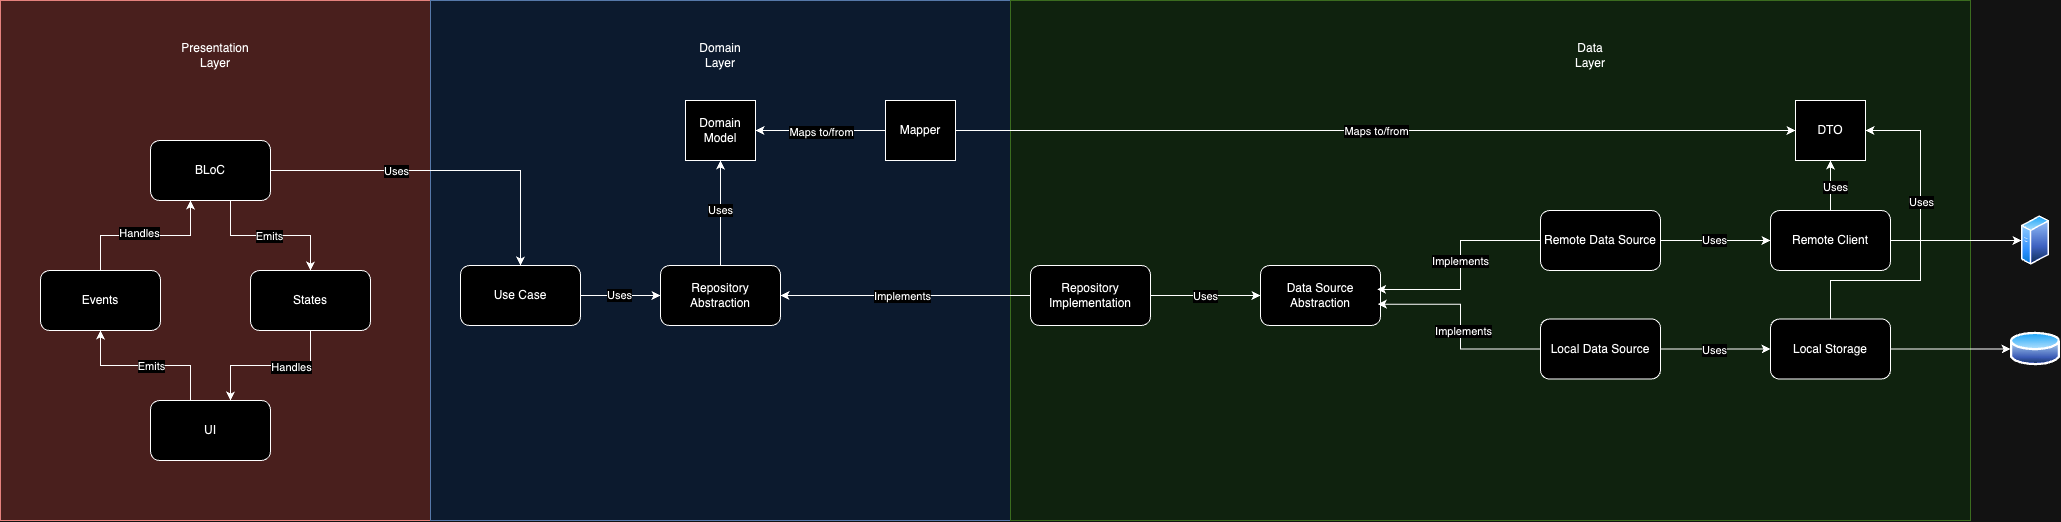

The diagram above was exported from draw.io. Its source (the exported page's mxGraphModel, read from the mxfile embedded in the PNG):
<mxGraphModel dx="3434" dy="1384" grid="1" gridSize="10" guides="1" tooltips="1" connect="1" arrows="1" fold="1" page="1" pageScale="1" pageWidth="827" pageHeight="1169" math="0" shadow="0">
  <root>
    <mxCell id="WIyWlLk6GJQsqaUBKTNV-0" />
    <mxCell id="WIyWlLk6GJQsqaUBKTNV-1" parent="WIyWlLk6GJQsqaUBKTNV-0" />
    <mxCell id="l7-daT9rLaJFJ3tT4cVk-1" value="" style="rounded=0;whiteSpace=wrap;html=1;fillColor=#f8cecc;strokeColor=#b85450;movable=1;resizable=1;rotatable=1;deletable=1;editable=1;locked=0;connectable=1;" parent="WIyWlLk6GJQsqaUBKTNV-1" vertex="1">
      <mxGeometry x="-220" y="330" width="430" height="520" as="geometry" />
    </mxCell>
    <mxCell id="l7-daT9rLaJFJ3tT4cVk-4" value="" style="rounded=0;whiteSpace=wrap;html=1;fillColor=#dae8fc;strokeColor=#6c8ebf;movable=1;resizable=1;rotatable=1;deletable=1;editable=1;locked=0;connectable=1;" parent="WIyWlLk6GJQsqaUBKTNV-1" vertex="1">
      <mxGeometry x="210" y="330" width="580" height="520" as="geometry" />
    </mxCell>
    <mxCell id="l7-daT9rLaJFJ3tT4cVk-5" value="" style="rounded=0;whiteSpace=wrap;html=1;fillColor=#d5e8d4;strokeColor=#82b366;movable=1;resizable=1;rotatable=1;deletable=1;editable=1;locked=0;connectable=1;" parent="WIyWlLk6GJQsqaUBKTNV-1" vertex="1">
      <mxGeometry x="790" y="330" width="960" height="520" as="geometry" />
    </mxCell>
    <mxCell id="l7-daT9rLaJFJ3tT4cVk-6" value="Presentation Layer" style="text;html=1;align=center;verticalAlign=middle;whiteSpace=wrap;rounded=0;" parent="WIyWlLk6GJQsqaUBKTNV-1" vertex="1">
      <mxGeometry x="-35" y="370" width="60" height="30" as="geometry" />
    </mxCell>
    <mxCell id="l7-daT9rLaJFJ3tT4cVk-7" value="Domain Layer" style="text;html=1;align=center;verticalAlign=middle;whiteSpace=wrap;rounded=0;" parent="WIyWlLk6GJQsqaUBKTNV-1" vertex="1">
      <mxGeometry x="470" y="370" width="60" height="30" as="geometry" />
    </mxCell>
    <mxCell id="l7-daT9rLaJFJ3tT4cVk-8" value="Data Layer" style="text;html=1;align=center;verticalAlign=middle;whiteSpace=wrap;rounded=0;" parent="WIyWlLk6GJQsqaUBKTNV-1" vertex="1">
      <mxGeometry x="1340" y="370" width="60" height="30" as="geometry" />
    </mxCell>
    <mxCell id="l7-daT9rLaJFJ3tT4cVk-14" style="edgeStyle=orthogonalEdgeStyle;rounded=0;orthogonalLoop=1;jettySize=auto;html=1;" parent="WIyWlLk6GJQsqaUBKTNV-1" source="l7-daT9rLaJFJ3tT4cVk-9" target="l7-daT9rLaJFJ3tT4cVk-11" edge="1">
      <mxGeometry relative="1" as="geometry">
        <Array as="points">
          <mxPoint x="10" y="565" />
          <mxPoint x="90" y="565" />
        </Array>
      </mxGeometry>
    </mxCell>
    <mxCell id="0tViCwyFvRMRoLeV95ew-42" value="Emits" style="edgeLabel;html=1;align=center;verticalAlign=middle;resizable=0;points=[];" parent="l7-daT9rLaJFJ3tT4cVk-14" connectable="0" vertex="1">
      <mxGeometry x="-0.0417" relative="1" as="geometry">
        <mxPoint as="offset" />
      </mxGeometry>
    </mxCell>
    <mxCell id="0tViCwyFvRMRoLeV95ew-40" style="edgeStyle=orthogonalEdgeStyle;rounded=0;orthogonalLoop=1;jettySize=auto;html=1;" parent="WIyWlLk6GJQsqaUBKTNV-1" source="l7-daT9rLaJFJ3tT4cVk-9" target="0tViCwyFvRMRoLeV95ew-35" edge="1">
      <mxGeometry relative="1" as="geometry" />
    </mxCell>
    <mxCell id="0tViCwyFvRMRoLeV95ew-41" value="Uses" style="edgeLabel;html=1;align=center;verticalAlign=middle;resizable=0;points=[];" parent="0tViCwyFvRMRoLeV95ew-40" connectable="0" vertex="1">
      <mxGeometry x="-0.2754" relative="1" as="geometry">
        <mxPoint as="offset" />
      </mxGeometry>
    </mxCell>
    <mxCell id="l7-daT9rLaJFJ3tT4cVk-9" value="BLoC" style="rounded=1;whiteSpace=wrap;html=1;" parent="WIyWlLk6GJQsqaUBKTNV-1" vertex="1">
      <mxGeometry x="-70" y="470" width="120" height="60" as="geometry" />
    </mxCell>
    <mxCell id="l7-daT9rLaJFJ3tT4cVk-59" style="edgeStyle=orthogonalEdgeStyle;rounded=0;orthogonalLoop=1;jettySize=auto;html=1;" parent="WIyWlLk6GJQsqaUBKTNV-1" source="l7-daT9rLaJFJ3tT4cVk-10" target="l7-daT9rLaJFJ3tT4cVk-12" edge="1">
      <mxGeometry relative="1" as="geometry">
        <Array as="points">
          <mxPoint x="-30" y="695" />
          <mxPoint x="-120" y="695" />
        </Array>
      </mxGeometry>
    </mxCell>
    <mxCell id="0tViCwyFvRMRoLeV95ew-43" value="Emits" style="edgeLabel;html=1;align=center;verticalAlign=middle;resizable=0;points=[];" parent="l7-daT9rLaJFJ3tT4cVk-59" connectable="0" vertex="1">
      <mxGeometry x="-0.0777" relative="1" as="geometry">
        <mxPoint as="offset" />
      </mxGeometry>
    </mxCell>
    <mxCell id="l7-daT9rLaJFJ3tT4cVk-10" value="UI" style="rounded=1;whiteSpace=wrap;html=1;" parent="WIyWlLk6GJQsqaUBKTNV-1" vertex="1">
      <mxGeometry x="-70" y="730" width="120" height="60" as="geometry" />
    </mxCell>
    <mxCell id="l7-daT9rLaJFJ3tT4cVk-15" style="edgeStyle=orthogonalEdgeStyle;rounded=0;orthogonalLoop=1;jettySize=auto;html=1;" parent="WIyWlLk6GJQsqaUBKTNV-1" source="l7-daT9rLaJFJ3tT4cVk-11" target="l7-daT9rLaJFJ3tT4cVk-10" edge="1">
      <mxGeometry relative="1" as="geometry">
        <Array as="points">
          <mxPoint x="90" y="695" />
          <mxPoint x="10" y="695" />
        </Array>
      </mxGeometry>
    </mxCell>
    <mxCell id="0tViCwyFvRMRoLeV95ew-44" value="Handles" style="edgeLabel;html=1;align=center;verticalAlign=middle;resizable=0;points=[];" parent="l7-daT9rLaJFJ3tT4cVk-15" connectable="0" vertex="1">
      <mxGeometry x="-0.2829" y="1" relative="1" as="geometry">
        <mxPoint as="offset" />
      </mxGeometry>
    </mxCell>
    <mxCell id="l7-daT9rLaJFJ3tT4cVk-11" value="States" style="rounded=1;whiteSpace=wrap;html=1;" parent="WIyWlLk6GJQsqaUBKTNV-1" vertex="1">
      <mxGeometry x="30" y="600" width="120" height="60" as="geometry" />
    </mxCell>
    <mxCell id="l7-daT9rLaJFJ3tT4cVk-61" style="edgeStyle=orthogonalEdgeStyle;rounded=0;orthogonalLoop=1;jettySize=auto;html=1;" parent="WIyWlLk6GJQsqaUBKTNV-1" source="l7-daT9rLaJFJ3tT4cVk-12" target="l7-daT9rLaJFJ3tT4cVk-9" edge="1">
      <mxGeometry relative="1" as="geometry">
        <Array as="points">
          <mxPoint x="-120" y="565" />
          <mxPoint x="-30" y="565" />
        </Array>
      </mxGeometry>
    </mxCell>
    <mxCell id="0tViCwyFvRMRoLeV95ew-45" value="Handles" style="edgeLabel;html=1;align=center;verticalAlign=middle;resizable=0;points=[];" parent="l7-daT9rLaJFJ3tT4cVk-61" connectable="0" vertex="1">
      <mxGeometry x="-0.0962" y="3" relative="1" as="geometry">
        <mxPoint as="offset" />
      </mxGeometry>
    </mxCell>
    <mxCell id="l7-daT9rLaJFJ3tT4cVk-12" value="Events" style="rounded=1;whiteSpace=wrap;html=1;" parent="WIyWlLk6GJQsqaUBKTNV-1" vertex="1">
      <mxGeometry x="-180" y="600" width="120" height="60" as="geometry" />
    </mxCell>
    <mxCell id="0tViCwyFvRMRoLeV95ew-33" style="edgeStyle=orthogonalEdgeStyle;rounded=0;orthogonalLoop=1;jettySize=auto;html=1;entryX=0.5;entryY=1;entryDx=0;entryDy=0;" parent="WIyWlLk6GJQsqaUBKTNV-1" source="l7-daT9rLaJFJ3tT4cVk-18" target="0tViCwyFvRMRoLeV95ew-27" edge="1">
      <mxGeometry relative="1" as="geometry" />
    </mxCell>
    <mxCell id="0tViCwyFvRMRoLeV95ew-34" value="Uses" style="edgeLabel;html=1;align=center;verticalAlign=middle;resizable=0;points=[];" parent="0tViCwyFvRMRoLeV95ew-33" connectable="0" vertex="1">
      <mxGeometry x="0.0905" y="1" relative="1" as="geometry">
        <mxPoint as="offset" />
      </mxGeometry>
    </mxCell>
    <mxCell id="l7-daT9rLaJFJ3tT4cVk-18" value="Repository Abstraction" style="rounded=1;whiteSpace=wrap;html=1;" parent="WIyWlLk6GJQsqaUBKTNV-1" vertex="1">
      <mxGeometry x="440" y="595" width="120" height="60" as="geometry" />
    </mxCell>
    <mxCell id="0tViCwyFvRMRoLeV95ew-7" style="edgeStyle=orthogonalEdgeStyle;rounded=0;orthogonalLoop=1;jettySize=auto;html=1;entryX=0;entryY=0.5;entryDx=0;entryDy=0;" parent="WIyWlLk6GJQsqaUBKTNV-1" source="l7-daT9rLaJFJ3tT4cVk-23" target="l7-daT9rLaJFJ3tT4cVk-54" edge="1">
      <mxGeometry relative="1" as="geometry" />
    </mxCell>
    <mxCell id="0tViCwyFvRMRoLeV95ew-23" style="edgeStyle=orthogonalEdgeStyle;rounded=0;orthogonalLoop=1;jettySize=auto;html=1;entryX=0.5;entryY=1;entryDx=0;entryDy=0;" parent="WIyWlLk6GJQsqaUBKTNV-1" source="l7-daT9rLaJFJ3tT4cVk-23" target="l7-daT9rLaJFJ3tT4cVk-41" edge="1">
      <mxGeometry relative="1" as="geometry" />
    </mxCell>
    <mxCell id="0tViCwyFvRMRoLeV95ew-25" value="Uses" style="edgeLabel;html=1;align=center;verticalAlign=middle;resizable=0;points=[];" parent="0tViCwyFvRMRoLeV95ew-23" connectable="0" vertex="1">
      <mxGeometry x="-0.087" y="-4" relative="1" as="geometry">
        <mxPoint as="offset" />
      </mxGeometry>
    </mxCell>
    <mxCell id="l7-daT9rLaJFJ3tT4cVk-23" value="Remote Client" style="rounded=1;whiteSpace=wrap;html=1;" parent="WIyWlLk6GJQsqaUBKTNV-1" vertex="1">
      <mxGeometry x="1550" y="540" width="120" height="60" as="geometry" />
    </mxCell>
    <mxCell id="l7-daT9rLaJFJ3tT4cVk-24" value="Data Source&lt;div&gt;Abstraction&lt;/div&gt;" style="rounded=1;whiteSpace=wrap;html=1;" parent="WIyWlLk6GJQsqaUBKTNV-1" vertex="1">
      <mxGeometry x="1040" y="595" width="120" height="60" as="geometry" />
    </mxCell>
    <mxCell id="l7-daT9rLaJFJ3tT4cVk-41" value="DTO" style="rounded=0;whiteSpace=wrap;html=1;" parent="WIyWlLk6GJQsqaUBKTNV-1" vertex="1">
      <mxGeometry x="1575" y="430" width="70" height="60" as="geometry" />
    </mxCell>
    <mxCell id="l7-daT9rLaJFJ3tT4cVk-54" value="" style="image;aspect=fixed;perimeter=ellipsePerimeter;html=1;align=center;shadow=0;dashed=0;spacingTop=3;image=img/lib/active_directory/generic_server.svg;" parent="WIyWlLk6GJQsqaUBKTNV-1" vertex="1">
      <mxGeometry x="1801" y="545" width="28.000000000000004" height="50" as="geometry" />
    </mxCell>
    <mxCell id="0tViCwyFvRMRoLeV95ew-20" style="edgeStyle=orthogonalEdgeStyle;rounded=0;orthogonalLoop=1;jettySize=auto;html=1;" parent="WIyWlLk6GJQsqaUBKTNV-1" source="0tViCwyFvRMRoLeV95ew-0" target="l7-daT9rLaJFJ3tT4cVk-24" edge="1">
      <mxGeometry relative="1" as="geometry" />
    </mxCell>
    <mxCell id="0tViCwyFvRMRoLeV95ew-21" value="Uses" style="edgeLabel;html=1;align=center;verticalAlign=middle;resizable=0;points=[];" parent="0tViCwyFvRMRoLeV95ew-20" connectable="0" vertex="1">
      <mxGeometry x="-0.0011" relative="1" as="geometry">
        <mxPoint as="offset" />
      </mxGeometry>
    </mxCell>
    <mxCell id="0tViCwyFvRMRoLeV95ew-32" style="edgeStyle=orthogonalEdgeStyle;rounded=0;orthogonalLoop=1;jettySize=auto;html=1;entryX=1;entryY=0.5;entryDx=0;entryDy=0;" parent="WIyWlLk6GJQsqaUBKTNV-1" source="0tViCwyFvRMRoLeV95ew-0" target="l7-daT9rLaJFJ3tT4cVk-18" edge="1">
      <mxGeometry relative="1" as="geometry" />
    </mxCell>
    <mxCell id="0tViCwyFvRMRoLeV95ew-46" value="Implements" style="edgeLabel;html=1;align=center;verticalAlign=middle;resizable=0;points=[];" parent="0tViCwyFvRMRoLeV95ew-32" connectable="0" vertex="1">
      <mxGeometry x="0.2436" y="1" relative="1" as="geometry">
        <mxPoint x="26" y="-1" as="offset" />
      </mxGeometry>
    </mxCell>
    <mxCell id="0tViCwyFvRMRoLeV95ew-0" value="Repository Implementation" style="rounded=1;whiteSpace=wrap;html=1;" parent="WIyWlLk6GJQsqaUBKTNV-1" vertex="1">
      <mxGeometry x="810" y="595" width="120" height="60" as="geometry" />
    </mxCell>
    <mxCell id="0tViCwyFvRMRoLeV95ew-1" value="" style="image;aspect=fixed;perimeter=ellipsePerimeter;html=1;align=center;shadow=0;dashed=0;spacingTop=3;image=img/lib/active_directory/database.svg;" parent="WIyWlLk6GJQsqaUBKTNV-1" vertex="1">
      <mxGeometry x="1790" y="660" width="50" height="37" as="geometry" />
    </mxCell>
    <mxCell id="0tViCwyFvRMRoLeV95ew-6" style="edgeStyle=orthogonalEdgeStyle;rounded=0;orthogonalLoop=1;jettySize=auto;html=1;" parent="WIyWlLk6GJQsqaUBKTNV-1" source="0tViCwyFvRMRoLeV95ew-2" target="0tViCwyFvRMRoLeV95ew-1" edge="1">
      <mxGeometry relative="1" as="geometry" />
    </mxCell>
    <mxCell id="0tViCwyFvRMRoLeV95ew-22" style="edgeStyle=orthogonalEdgeStyle;rounded=0;orthogonalLoop=1;jettySize=auto;html=1;entryX=1;entryY=0.5;entryDx=0;entryDy=0;" parent="WIyWlLk6GJQsqaUBKTNV-1" source="0tViCwyFvRMRoLeV95ew-2" target="l7-daT9rLaJFJ3tT4cVk-41" edge="1">
      <mxGeometry relative="1" as="geometry">
        <Array as="points">
          <mxPoint x="1610" y="610" />
          <mxPoint x="1700" y="610" />
          <mxPoint x="1700" y="460" />
        </Array>
      </mxGeometry>
    </mxCell>
    <mxCell id="0tViCwyFvRMRoLeV95ew-24" value="Uses" style="edgeLabel;html=1;align=center;verticalAlign=middle;resizable=0;points=[];" parent="0tViCwyFvRMRoLeV95ew-22" connectable="0" vertex="1">
      <mxGeometry x="0.2439" relative="1" as="geometry">
        <mxPoint as="offset" />
      </mxGeometry>
    </mxCell>
    <mxCell id="0tViCwyFvRMRoLeV95ew-2" value="Local Storage" style="rounded=1;whiteSpace=wrap;html=1;" parent="WIyWlLk6GJQsqaUBKTNV-1" vertex="1">
      <mxGeometry x="1550" y="648.5" width="120" height="60" as="geometry" />
    </mxCell>
    <mxCell id="0tViCwyFvRMRoLeV95ew-16" style="edgeStyle=orthogonalEdgeStyle;rounded=0;orthogonalLoop=1;jettySize=auto;html=1;" parent="WIyWlLk6GJQsqaUBKTNV-1" source="0tViCwyFvRMRoLeV95ew-4" target="0tViCwyFvRMRoLeV95ew-2" edge="1">
      <mxGeometry relative="1" as="geometry" />
    </mxCell>
    <mxCell id="0tViCwyFvRMRoLeV95ew-18" value="Uses" style="edgeLabel;html=1;align=center;verticalAlign=middle;resizable=0;points=[];" parent="0tViCwyFvRMRoLeV95ew-16" connectable="0" vertex="1">
      <mxGeometry x="-0.0364" y="-1" relative="1" as="geometry">
        <mxPoint as="offset" />
      </mxGeometry>
    </mxCell>
    <mxCell id="0tViCwyFvRMRoLeV95ew-4" value="Local Data Source" style="rounded=1;whiteSpace=wrap;html=1;" parent="WIyWlLk6GJQsqaUBKTNV-1" vertex="1">
      <mxGeometry x="1320" y="648.5" width="120" height="60" as="geometry" />
    </mxCell>
    <mxCell id="0tViCwyFvRMRoLeV95ew-15" style="edgeStyle=orthogonalEdgeStyle;rounded=0;orthogonalLoop=1;jettySize=auto;html=1;" parent="WIyWlLk6GJQsqaUBKTNV-1" source="0tViCwyFvRMRoLeV95ew-5" target="l7-daT9rLaJFJ3tT4cVk-23" edge="1">
      <mxGeometry relative="1" as="geometry" />
    </mxCell>
    <mxCell id="0tViCwyFvRMRoLeV95ew-19" value="Uses" style="edgeLabel;html=1;align=center;verticalAlign=middle;resizable=0;points=[];" parent="0tViCwyFvRMRoLeV95ew-15" connectable="0" vertex="1">
      <mxGeometry x="-0.0522" y="1" relative="1" as="geometry">
        <mxPoint as="offset" />
      </mxGeometry>
    </mxCell>
    <mxCell id="0tViCwyFvRMRoLeV95ew-5" value="Remote Data Source" style="rounded=1;whiteSpace=wrap;html=1;" parent="WIyWlLk6GJQsqaUBKTNV-1" vertex="1">
      <mxGeometry x="1320" y="540" width="120" height="60" as="geometry" />
    </mxCell>
    <mxCell id="0tViCwyFvRMRoLeV95ew-11" style="edgeStyle=orthogonalEdgeStyle;rounded=0;orthogonalLoop=1;jettySize=auto;html=1;entryX=0.978;entryY=0.645;entryDx=0;entryDy=0;entryPerimeter=0;" parent="WIyWlLk6GJQsqaUBKTNV-1" source="0tViCwyFvRMRoLeV95ew-4" target="l7-daT9rLaJFJ3tT4cVk-24" edge="1">
      <mxGeometry relative="1" as="geometry" />
    </mxCell>
    <mxCell id="0tViCwyFvRMRoLeV95ew-14" value="Implements" style="edgeLabel;html=1;align=center;verticalAlign=middle;resizable=0;points=[];" parent="0tViCwyFvRMRoLeV95ew-11" connectable="0" vertex="1">
      <mxGeometry x="-0.5277" y="-1" relative="1" as="geometry">
        <mxPoint x="-29" y="-17" as="offset" />
      </mxGeometry>
    </mxCell>
    <mxCell id="0tViCwyFvRMRoLeV95ew-12" style="edgeStyle=orthogonalEdgeStyle;rounded=0;orthogonalLoop=1;jettySize=auto;html=1;entryX=0.971;entryY=0.399;entryDx=0;entryDy=0;entryPerimeter=0;" parent="WIyWlLk6GJQsqaUBKTNV-1" source="0tViCwyFvRMRoLeV95ew-5" target="l7-daT9rLaJFJ3tT4cVk-24" edge="1">
      <mxGeometry relative="1" as="geometry" />
    </mxCell>
    <mxCell id="0tViCwyFvRMRoLeV95ew-13" value="Implements" style="edgeLabel;html=1;align=center;verticalAlign=middle;resizable=0;points=[];" parent="0tViCwyFvRMRoLeV95ew-12" connectable="0" vertex="1">
      <mxGeometry x="-0.6243" y="2" relative="1" as="geometry">
        <mxPoint x="-41" y="18" as="offset" />
      </mxGeometry>
    </mxCell>
    <mxCell id="0tViCwyFvRMRoLeV95ew-28" style="edgeStyle=orthogonalEdgeStyle;rounded=0;orthogonalLoop=1;jettySize=auto;html=1;" parent="WIyWlLk6GJQsqaUBKTNV-1" source="0tViCwyFvRMRoLeV95ew-26" target="l7-daT9rLaJFJ3tT4cVk-41" edge="1">
      <mxGeometry relative="1" as="geometry" />
    </mxCell>
    <mxCell id="0tViCwyFvRMRoLeV95ew-29" value="Maps to/from" style="edgeLabel;html=1;align=center;verticalAlign=middle;resizable=0;points=[];" parent="0tViCwyFvRMRoLeV95ew-28" connectable="0" vertex="1">
      <mxGeometry x="0.0008" y="-4" relative="1" as="geometry">
        <mxPoint y="-4" as="offset" />
      </mxGeometry>
    </mxCell>
    <mxCell id="0tViCwyFvRMRoLeV95ew-30" style="edgeStyle=orthogonalEdgeStyle;rounded=0;orthogonalLoop=1;jettySize=auto;html=1;exitX=0;exitY=0.5;exitDx=0;exitDy=0;" parent="WIyWlLk6GJQsqaUBKTNV-1" source="0tViCwyFvRMRoLeV95ew-26" target="0tViCwyFvRMRoLeV95ew-27" edge="1">
      <mxGeometry relative="1" as="geometry">
        <mxPoint x="710" y="460" as="sourcePoint" />
      </mxGeometry>
    </mxCell>
    <mxCell id="0tViCwyFvRMRoLeV95ew-31" value="Maps to/from" style="edgeLabel;html=1;align=center;verticalAlign=middle;resizable=0;points=[];" parent="0tViCwyFvRMRoLeV95ew-30" connectable="0" vertex="1">
      <mxGeometry x="-0.0115" y="1" relative="1" as="geometry">
        <mxPoint x="-1" as="offset" />
      </mxGeometry>
    </mxCell>
    <mxCell id="0tViCwyFvRMRoLeV95ew-26" value="Mapper" style="rounded=0;whiteSpace=wrap;html=1;" parent="WIyWlLk6GJQsqaUBKTNV-1" vertex="1">
      <mxGeometry x="665" y="430" width="70" height="60" as="geometry" />
    </mxCell>
    <mxCell id="0tViCwyFvRMRoLeV95ew-27" value="Domain Model" style="rounded=0;whiteSpace=wrap;html=1;" parent="WIyWlLk6GJQsqaUBKTNV-1" vertex="1">
      <mxGeometry x="465" y="430" width="70" height="60" as="geometry" />
    </mxCell>
    <mxCell id="0tViCwyFvRMRoLeV95ew-36" style="edgeStyle=orthogonalEdgeStyle;rounded=0;orthogonalLoop=1;jettySize=auto;html=1;" parent="WIyWlLk6GJQsqaUBKTNV-1" source="0tViCwyFvRMRoLeV95ew-35" target="l7-daT9rLaJFJ3tT4cVk-18" edge="1">
      <mxGeometry relative="1" as="geometry" />
    </mxCell>
    <mxCell id="0tViCwyFvRMRoLeV95ew-37" value="Uses" style="edgeLabel;html=1;align=center;verticalAlign=middle;resizable=0;points=[];" parent="0tViCwyFvRMRoLeV95ew-36" connectable="0" vertex="1">
      <mxGeometry x="-0.0625" y="1" relative="1" as="geometry">
        <mxPoint as="offset" />
      </mxGeometry>
    </mxCell>
    <mxCell id="0tViCwyFvRMRoLeV95ew-35" value="Use Case" style="rounded=1;whiteSpace=wrap;html=1;" parent="WIyWlLk6GJQsqaUBKTNV-1" vertex="1">
      <mxGeometry x="240" y="595" width="120" height="60" as="geometry" />
    </mxCell>
  </root>
</mxGraphModel>